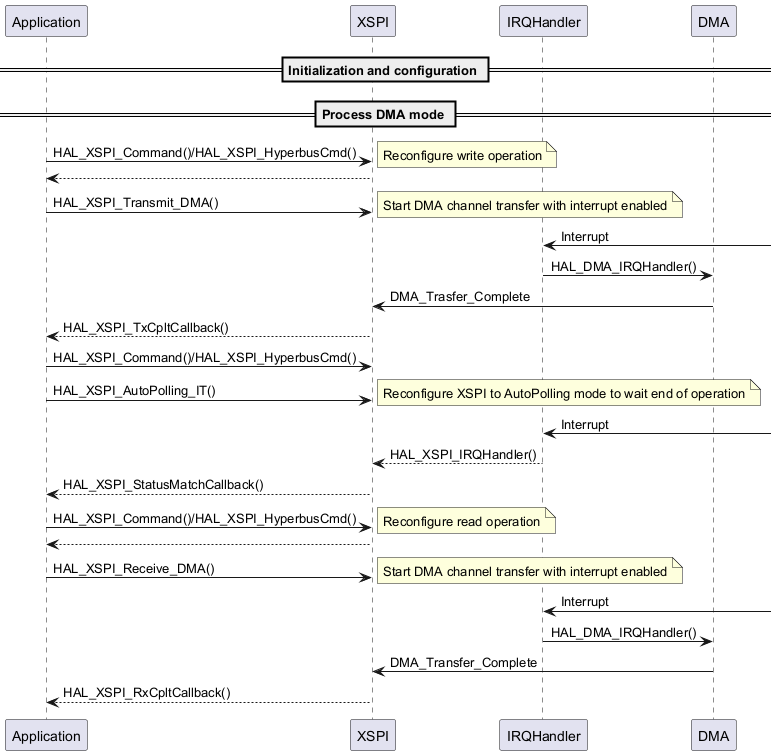

The diagram above was rendered by PlantUML. Its source (embedded in the PNG):
@startuml

  == Initialization and configuration ==

  == Process DMA mode ==
  "Application" -> "XSPI" : HAL_XSPI_Command()/HAL_XSPI_HyperbusCmd()
  note right: Reconfigure write operation
  "XSPI" --> "Application" :

  "Application" -> "XSPI" : HAL_XSPI_Transmit_DMA()
  note right: Start DMA channel transfer with interrupt enabled
  "IRQHandler" <-  : Interrupt
  "IRQHandler" -> "DMA" : HAL_DMA_IRQHandler()
  "DMA" -> "XSPI" : DMA_Trasfer_Complete
  "XSPI" --> "Application" : HAL_XSPI_TxCpltCallback()

  "Application" -> "XSPI" : HAL_XSPI_Command()/HAL_XSPI_HyperbusCmd()
  "Application" -> "XSPI" : HAL_XSPI_AutoPolling_IT()
  note right : Reconfigure XSPI to AutoPolling mode to wait end of operation

  "IRQHandler" <-  : Interrupt
  "IRQHandler" --> "XSPI" : HAL_XSPI_IRQHandler()
  "XSPI" --> "Application" : HAL_XSPI_StatusMatchCallback()

  "Application" -> "XSPI" : HAL_XSPI_Command()/HAL_XSPI_HyperbusCmd()
  note right: Reconfigure read operation
  "XSPI" --> "Application" :

  "Application" -> "XSPI" : HAL_XSPI_Receive_DMA()
  note right: Start DMA channel transfer with interrupt enabled

  "IRQHandler" <-  : Interrupt
  "IRQHandler" -> "DMA" : HAL_DMA_IRQHandler()
  "DMA" -> "XSPI" : DMA_Transfer_Complete
  "XSPI" --> "Application" : HAL_XSPI_RxCpltCallback()


  @enduml